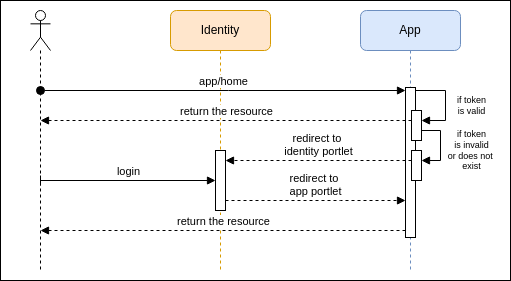

The diagram above was exported from draw.io. Its source (the exported page's mxGraphModel, read from the mxfile embedded in the PNG):
<mxGraphModel dx="717" dy="399" grid="1" gridSize="10" guides="1" tooltips="1" connect="1" arrows="1" fold="1" page="1" pageScale="1" pageWidth="850" pageHeight="1100" math="0" shadow="0">
  <root>
    <mxCell id="0" />
    <mxCell id="1" parent="0" />
    <mxCell id="gBqqZ-jeBZQGVGGiS57O-23" value="" style="rounded=0;whiteSpace=wrap;html=1;" vertex="1" parent="1">
      <mxGeometry x="30" y="50" width="510" height="280" as="geometry" />
    </mxCell>
    <mxCell id="gBqqZ-jeBZQGVGGiS57O-3" value="" style="shape=umlLifeline;perimeter=lifelinePerimeter;whiteSpace=wrap;html=1;container=1;dropTarget=0;collapsible=0;recursiveResize=0;outlineConnect=0;portConstraint=eastwest;newEdgeStyle={&quot;edgeStyle&quot;:&quot;elbowEdgeStyle&quot;,&quot;elbow&quot;:&quot;vertical&quot;,&quot;curved&quot;:0,&quot;rounded&quot;:0};participant=umlActor;shadow=0;rounded=0;glass=0;" vertex="1" parent="1">
      <mxGeometry x="60" y="60" width="20" height="260" as="geometry" />
    </mxCell>
    <mxCell id="gBqqZ-jeBZQGVGGiS57O-4" value="Identity" style="shape=umlLifeline;perimeter=lifelinePerimeter;whiteSpace=wrap;html=1;container=1;dropTarget=0;collapsible=0;recursiveResize=0;outlineConnect=0;portConstraint=eastwest;newEdgeStyle={&quot;edgeStyle&quot;:&quot;elbowEdgeStyle&quot;,&quot;elbow&quot;:&quot;vertical&quot;,&quot;curved&quot;:0,&quot;rounded&quot;:0};fillColor=#ffe6cc;strokeColor=#d79b00;shadow=0;rounded=1;" vertex="1" parent="1">
      <mxGeometry x="200" y="60" width="100" height="260" as="geometry" />
    </mxCell>
    <mxCell id="gBqqZ-jeBZQGVGGiS57O-13" value="" style="html=1;points=[];perimeter=orthogonalPerimeter;outlineConnect=0;targetShapes=umlLifeline;portConstraint=eastwest;newEdgeStyle={&quot;edgeStyle&quot;:&quot;elbowEdgeStyle&quot;,&quot;elbow&quot;:&quot;vertical&quot;,&quot;curved&quot;:0,&quot;rounded&quot;:0};" vertex="1" parent="gBqqZ-jeBZQGVGGiS57O-4">
      <mxGeometry x="45" y="140" width="10" height="60" as="geometry" />
    </mxCell>
    <mxCell id="gBqqZ-jeBZQGVGGiS57O-5" value="App" style="shape=umlLifeline;perimeter=lifelinePerimeter;whiteSpace=wrap;html=1;container=1;dropTarget=0;collapsible=0;recursiveResize=0;outlineConnect=0;portConstraint=eastwest;newEdgeStyle={&quot;edgeStyle&quot;:&quot;elbowEdgeStyle&quot;,&quot;elbow&quot;:&quot;vertical&quot;,&quot;curved&quot;:0,&quot;rounded&quot;:0};fillColor=#dae8fc;strokeColor=#6c8ebf;shadow=0;glass=0;rounded=1;" vertex="1" parent="1">
      <mxGeometry x="390" y="60" width="100" height="260" as="geometry" />
    </mxCell>
    <mxCell id="gBqqZ-jeBZQGVGGiS57O-6" value="" style="html=1;points=[];perimeter=orthogonalPerimeter;outlineConnect=0;targetShapes=umlLifeline;portConstraint=eastwest;newEdgeStyle={&quot;edgeStyle&quot;:&quot;elbowEdgeStyle&quot;,&quot;elbow&quot;:&quot;vertical&quot;,&quot;curved&quot;:0,&quot;rounded&quot;:0};" vertex="1" parent="gBqqZ-jeBZQGVGGiS57O-5">
      <mxGeometry x="45" y="77" width="10" height="150" as="geometry" />
    </mxCell>
    <mxCell id="gBqqZ-jeBZQGVGGiS57O-8" value="" style="html=1;points=[];perimeter=orthogonalPerimeter;outlineConnect=0;targetShapes=umlLifeline;portConstraint=eastwest;newEdgeStyle={&quot;edgeStyle&quot;:&quot;elbowEdgeStyle&quot;,&quot;elbow&quot;:&quot;vertical&quot;,&quot;curved&quot;:0,&quot;rounded&quot;:0};" vertex="1" parent="gBqqZ-jeBZQGVGGiS57O-5">
      <mxGeometry x="51" y="100" width="10" height="30" as="geometry" />
    </mxCell>
    <mxCell id="gBqqZ-jeBZQGVGGiS57O-9" value="if token &lt;br style=&quot;font-size: 9px;&quot;&gt;is valid" style="html=1;align=center;spacingLeft=2;endArrow=block;rounded=0;edgeStyle=orthogonalEdgeStyle;curved=0;rounded=0;fontSize=9;" edge="1" target="gBqqZ-jeBZQGVGGiS57O-8" parent="gBqqZ-jeBZQGVGGiS57O-5">
      <mxGeometry x="0.0638" y="25" relative="1" as="geometry">
        <mxPoint x="55" y="80" as="sourcePoint" />
        <Array as="points">
          <mxPoint x="55" y="80" />
          <mxPoint x="85" y="80" />
          <mxPoint x="85" y="110" />
        </Array>
        <mxPoint as="offset" />
      </mxGeometry>
    </mxCell>
    <mxCell id="gBqqZ-jeBZQGVGGiS57O-11" value="" style="html=1;points=[];perimeter=orthogonalPerimeter;outlineConnect=0;targetShapes=umlLifeline;portConstraint=eastwest;newEdgeStyle={&quot;edgeStyle&quot;:&quot;elbowEdgeStyle&quot;,&quot;elbow&quot;:&quot;vertical&quot;,&quot;curved&quot;:0,&quot;rounded&quot;:0};" vertex="1" parent="gBqqZ-jeBZQGVGGiS57O-5">
      <mxGeometry x="51" y="140" width="10" height="30" as="geometry" />
    </mxCell>
    <mxCell id="gBqqZ-jeBZQGVGGiS57O-12" value="if token&lt;br style=&quot;font-size: 9px;&quot;&gt;is invalid&lt;br style=&quot;font-size: 9px;&quot;&gt;or does not&amp;nbsp;&lt;br&gt;&lt;div style=&quot;font-size: 9px;&quot;&gt;exist&lt;/div&gt;" style="html=1;align=center;spacingLeft=2;endArrow=block;rounded=0;edgeStyle=orthogonalEdgeStyle;curved=0;rounded=0;fontSize=9;" edge="1" target="gBqqZ-jeBZQGVGGiS57O-11" parent="gBqqZ-jeBZQGVGGiS57O-5">
      <mxGeometry x="0.1471" y="30" relative="1" as="geometry">
        <mxPoint x="61" y="120" as="sourcePoint" />
        <Array as="points">
          <mxPoint x="80" y="120" />
          <mxPoint x="80" y="150" />
        </Array>
        <mxPoint as="offset" />
      </mxGeometry>
    </mxCell>
    <mxCell id="gBqqZ-jeBZQGVGGiS57O-7" value="app/home" style="html=1;verticalAlign=bottom;startArrow=oval;endArrow=block;startSize=8;edgeStyle=elbowEdgeStyle;elbow=vertical;curved=0;rounded=0;" edge="1" target="gBqqZ-jeBZQGVGGiS57O-6" parent="1" source="gBqqZ-jeBZQGVGGiS57O-3">
      <mxGeometry relative="1" as="geometry">
        <mxPoint x="375" y="140" as="sourcePoint" />
        <Array as="points">
          <mxPoint x="258" y="140" />
        </Array>
      </mxGeometry>
    </mxCell>
    <mxCell id="gBqqZ-jeBZQGVGGiS57O-10" value="return the resource" style="html=1;verticalAlign=bottom;endArrow=block;edgeStyle=elbowEdgeStyle;elbow=vertical;curved=0;rounded=0;dashed=1;" edge="1" parent="1" source="gBqqZ-jeBZQGVGGiS57O-8" target="gBqqZ-jeBZQGVGGiS57O-3">
      <mxGeometry width="80" relative="1" as="geometry">
        <mxPoint x="270" y="160" as="sourcePoint" />
        <mxPoint x="350" y="160" as="targetPoint" />
        <Array as="points">
          <mxPoint x="400" y="170" />
          <mxPoint x="260" y="180" />
        </Array>
      </mxGeometry>
    </mxCell>
    <mxCell id="gBqqZ-jeBZQGVGGiS57O-14" value="redirect to&amp;nbsp;&lt;br&gt;identity portlet" style="html=1;verticalAlign=bottom;startArrow=baseDash;endArrow=block;startSize=8;edgeStyle=elbowEdgeStyle;elbow=vertical;curved=0;rounded=0;startFill=0;dashed=1;" edge="1" target="gBqqZ-jeBZQGVGGiS57O-13" parent="1" source="gBqqZ-jeBZQGVGGiS57O-11">
      <mxGeometry relative="1" as="geometry">
        <mxPoint x="440" y="210" as="sourcePoint" />
        <Array as="points">
          <mxPoint x="380" y="210" />
        </Array>
      </mxGeometry>
    </mxCell>
    <mxCell id="gBqqZ-jeBZQGVGGiS57O-18" value="login" style="html=1;verticalAlign=bottom;startArrow=baseDash;startFill=0;endArrow=block;startSize=8;edgeStyle=elbowEdgeStyle;elbow=vertical;curved=0;rounded=0;" edge="1" parent="1" target="gBqqZ-jeBZQGVGGiS57O-13">
      <mxGeometry width="60" relative="1" as="geometry">
        <mxPoint x="70" y="230" as="sourcePoint" />
        <mxPoint x="240" y="230" as="targetPoint" />
      </mxGeometry>
    </mxCell>
    <mxCell id="gBqqZ-jeBZQGVGGiS57O-19" value="redirect to&amp;nbsp;&lt;br&gt;app portlet" style="html=1;verticalAlign=bottom;endArrow=block;edgeStyle=elbowEdgeStyle;elbow=vertical;curved=0;rounded=0;dashed=1;" edge="1" parent="1" source="gBqqZ-jeBZQGVGGiS57O-13" target="gBqqZ-jeBZQGVGGiS57O-6">
      <mxGeometry width="80" relative="1" as="geometry">
        <mxPoint x="260" y="250" as="sourcePoint" />
        <mxPoint x="430" y="250" as="targetPoint" />
        <Array as="points">
          <mxPoint x="370" y="250" />
        </Array>
      </mxGeometry>
    </mxCell>
    <mxCell id="gBqqZ-jeBZQGVGGiS57O-20" value="return the resource" style="html=1;verticalAlign=bottom;endArrow=block;edgeStyle=elbowEdgeStyle;elbow=vertical;curved=0;rounded=0;dashed=1;" edge="1" parent="1" source="gBqqZ-jeBZQGVGGiS57O-6" target="gBqqZ-jeBZQGVGGiS57O-3">
      <mxGeometry width="80" relative="1" as="geometry">
        <mxPoint x="270" y="230" as="sourcePoint" />
        <mxPoint x="350" y="230" as="targetPoint" />
        <Array as="points">
          <mxPoint x="250" y="280" />
        </Array>
      </mxGeometry>
    </mxCell>
  </root>
</mxGraphModel>